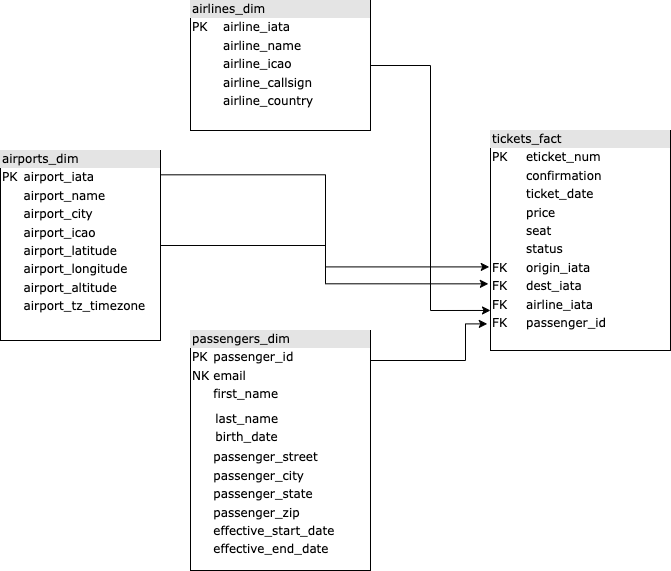

The diagram above was exported from draw.io. Its source (the exported page's mxGraphModel, read from the mxfile embedded in the PNG):
<mxGraphModel dx="1133" dy="633" grid="1" gridSize="10" guides="1" tooltips="1" connect="1" arrows="1" fold="1" page="1" pageScale="1" pageWidth="1100" pageHeight="850" background="none" math="0" shadow="0">
  <root>
    <mxCell id="0" />
    <mxCell id="1" parent="0" />
    <mxCell id="Vk4ZvvSzgJhZe6ILwfb--4" style="edgeStyle=orthogonalEdgeStyle;rounded=0;orthogonalLoop=1;jettySize=auto;html=1;entryX=0;entryY=0.818;entryDx=0;entryDy=0;entryPerimeter=0;" edge="1" parent="1" source="2ed32ef02a7f4228-3" target="Vk4ZvvSzgJhZe6ILwfb--1">
      <mxGeometry relative="1" as="geometry" />
    </mxCell>
    <mxCell id="2ed32ef02a7f4228-3" value="&lt;div style=&quot;box-sizing: border-box ; width: 100% ; background: #e4e4e4 ; padding: 2px&quot;&gt;airlines_dim&lt;/div&gt;&lt;table style=&quot;width: 100% ; font-size: 1em&quot; cellpadding=&quot;2&quot; cellspacing=&quot;0&quot;&gt;&lt;tbody&gt;&lt;tr&gt;&lt;td&gt;PK&lt;/td&gt;&lt;td&gt;airline_iata&lt;/td&gt;&lt;/tr&gt;&lt;tr&gt;&lt;td&gt;&lt;br&gt;&lt;/td&gt;&lt;td&gt;airline_name&lt;/td&gt;&lt;/tr&gt;&lt;tr&gt;&lt;td&gt;&lt;/td&gt;&lt;td&gt;airline_icao&lt;/td&gt;&lt;/tr&gt;&lt;tr&gt;&lt;td&gt;&lt;br&gt;&lt;/td&gt;&lt;td&gt;airline_callsign&lt;br&gt;&lt;/td&gt;&lt;/tr&gt;&lt;tr&gt;&lt;td&gt;&lt;br&gt;&lt;/td&gt;&lt;td&gt;airline_country&lt;/td&gt;&lt;/tr&gt;&lt;/tbody&gt;&lt;/table&gt;" style="verticalAlign=top;align=left;overflow=fill;html=1;rounded=0;shadow=0;comic=0;labelBackgroundColor=none;strokeWidth=1;fontFamily=Verdana;fontSize=12" parent="1" vertex="1">
      <mxGeometry x="260" y="110" width="180" height="130" as="geometry" />
    </mxCell>
    <mxCell id="Vk4ZvvSzgJhZe6ILwfb--2" style="edgeStyle=orthogonalEdgeStyle;rounded=0;orthogonalLoop=1;jettySize=auto;html=1;entryX=-0.007;entryY=0.62;entryDx=0;entryDy=0;entryPerimeter=0;exitX=1.005;exitY=0.128;exitDx=0;exitDy=0;exitPerimeter=0;" edge="1" parent="1" source="2ed32ef02a7f4228-4" target="Vk4ZvvSzgJhZe6ILwfb--1">
      <mxGeometry relative="1" as="geometry" />
    </mxCell>
    <mxCell id="Vk4ZvvSzgJhZe6ILwfb--3" style="edgeStyle=orthogonalEdgeStyle;rounded=0;orthogonalLoop=1;jettySize=auto;html=1;entryX=-0.012;entryY=0.697;entryDx=0;entryDy=0;entryPerimeter=0;" edge="1" parent="1" source="2ed32ef02a7f4228-4" target="Vk4ZvvSzgJhZe6ILwfb--1">
      <mxGeometry relative="1" as="geometry" />
    </mxCell>
    <mxCell id="2ed32ef02a7f4228-4" value="&lt;div style=&quot;box-sizing: border-box ; width: 100% ; background: #e4e4e4 ; padding: 2px&quot;&gt;airports_dim&lt;/div&gt;&lt;table style=&quot;width: 100% ; font-size: 1em&quot; cellpadding=&quot;2&quot; cellspacing=&quot;0&quot;&gt;&lt;tbody&gt;&lt;tr&gt;&lt;td&gt;PK&lt;/td&gt;&lt;td&gt;airport_iata&lt;/td&gt;&lt;/tr&gt;&lt;tr&gt;&lt;td&gt;&lt;/td&gt;&lt;td&gt;airport_name&lt;/td&gt;&lt;/tr&gt;&lt;tr&gt;&lt;td&gt;&lt;/td&gt;&lt;td&gt;airport_city&lt;/td&gt;&lt;/tr&gt;&lt;tr&gt;&lt;td&gt;&lt;br&gt;&lt;/td&gt;&lt;td&gt;airport_icao&lt;br&gt;&lt;/td&gt;&lt;/tr&gt;&lt;tr&gt;&lt;td&gt;&lt;br&gt;&lt;/td&gt;&lt;td&gt;airport_latitude&lt;br&gt;&lt;/td&gt;&lt;/tr&gt;&lt;tr&gt;&lt;td&gt;&lt;br&gt;&lt;/td&gt;&lt;td&gt;airport_longitude&lt;/td&gt;&lt;/tr&gt;&lt;tr&gt;&lt;td&gt;&lt;br&gt;&lt;/td&gt;&lt;td&gt;airport_altitude&lt;br&gt;&lt;/td&gt;&lt;/tr&gt;&lt;tr&gt;&lt;td&gt;&lt;br&gt;&lt;/td&gt;&lt;td&gt;airport_tz_timezone&lt;/td&gt;&lt;/tr&gt;&lt;/tbody&gt;&lt;/table&gt;" style="verticalAlign=top;align=left;overflow=fill;html=1;rounded=0;shadow=0;comic=0;labelBackgroundColor=none;strokeWidth=1;fontFamily=Verdana;fontSize=12" parent="1" vertex="1">
      <mxGeometry x="70" y="260" width="160" height="190" as="geometry" />
    </mxCell>
    <mxCell id="Vk4ZvvSzgJhZe6ILwfb--5" style="edgeStyle=orthogonalEdgeStyle;rounded=0;orthogonalLoop=1;jettySize=auto;html=1;entryX=-0.018;entryY=0.879;entryDx=0;entryDy=0;entryPerimeter=0;" edge="1" parent="1" source="2ed32ef02a7f4228-12" target="Vk4ZvvSzgJhZe6ILwfb--1">
      <mxGeometry relative="1" as="geometry">
        <Array as="points">
          <mxPoint x="535" y="470" />
          <mxPoint x="535" y="433" />
        </Array>
      </mxGeometry>
    </mxCell>
    <mxCell id="2ed32ef02a7f4228-12" value="&lt;div style=&quot;box-sizing: border-box ; width: 100% ; background: #e4e4e4 ; padding: 2px&quot;&gt;passengers_dim&lt;/div&gt;&lt;table style=&quot;width: 100% ; font-size: 1em&quot; cellpadding=&quot;2&quot; cellspacing=&quot;0&quot;&gt;&lt;tbody&gt;&lt;tr&gt;&lt;td&gt;PK&lt;/td&gt;&lt;td&gt;passenger_id&lt;/td&gt;&lt;/tr&gt;&lt;tr&gt;&lt;td&gt;NK&lt;/td&gt;&lt;td&gt;email&lt;/td&gt;&lt;/tr&gt;&lt;tr&gt;&lt;td&gt;&lt;/td&gt;&lt;td&gt;first_name&lt;/td&gt;&lt;/tr&gt;&lt;tr&gt;&lt;td&gt;&lt;br&gt;&lt;/td&gt;&lt;td&gt;&lt;table style=&quot;border-color: var(--border-color); font-size: 1em; width: 180px;&quot; cellpadding=&quot;2&quot; cellspacing=&quot;0&quot;&gt;&lt;tbody style=&quot;border-color: var(--border-color);&quot;&gt;&lt;tr style=&quot;border-color: var(--border-color);&quot;&gt;&lt;td style=&quot;border-color: var(--border-color);&quot;&gt;&lt;/td&gt;&lt;/tr&gt;&lt;tr style=&quot;border-color: var(--border-color);&quot;&gt;&lt;td style=&quot;border-color: var(--border-color);&quot;&gt;last_name&lt;/td&gt;&lt;/tr&gt;&lt;tr style=&quot;border-color: var(--border-color);&quot;&gt;&lt;td style=&quot;border-color: var(--border-color);&quot;&gt;birth_date&lt;/td&gt;&lt;/tr&gt;&lt;/tbody&gt;&lt;/table&gt;&lt;/td&gt;&lt;/tr&gt;&lt;tr&gt;&lt;td&gt;&lt;br&gt;&lt;/td&gt;&lt;td&gt;passenger_street&lt;br&gt;&lt;/td&gt;&lt;/tr&gt;&lt;tr&gt;&lt;td&gt;&lt;br&gt;&lt;/td&gt;&lt;td&gt;passenger_city&lt;br&gt;&lt;/td&gt;&lt;/tr&gt;&lt;tr&gt;&lt;td&gt;&lt;br&gt;&lt;/td&gt;&lt;td&gt;passenger_state&lt;/td&gt;&lt;/tr&gt;&lt;tr&gt;&lt;td&gt;&lt;br&gt;&lt;/td&gt;&lt;td&gt;passenger_zip&lt;/td&gt;&lt;/tr&gt;&lt;tr&gt;&lt;td&gt;&lt;br&gt;&lt;/td&gt;&lt;td&gt;effective_start_date&lt;/td&gt;&lt;/tr&gt;&lt;tr&gt;&lt;td&gt;&lt;br&gt;&lt;/td&gt;&lt;td&gt;effective_end_date&lt;/td&gt;&lt;/tr&gt;&lt;/tbody&gt;&lt;/table&gt;" style="verticalAlign=top;align=left;overflow=fill;html=1;rounded=0;shadow=0;comic=0;labelBackgroundColor=none;strokeWidth=1;fontFamily=Verdana;fontSize=12" parent="1" vertex="1">
      <mxGeometry x="260" y="440" width="180" height="240" as="geometry" />
    </mxCell>
    <mxCell id="Vk4ZvvSzgJhZe6ILwfb--1" value="&lt;div style=&quot;box-sizing: border-box ; width: 100% ; background: #e4e4e4 ; padding: 2px&quot;&gt;tickets_fact&lt;/div&gt;&lt;table style=&quot;width: 100% ; font-size: 1em&quot; cellpadding=&quot;2&quot; cellspacing=&quot;0&quot;&gt;&lt;tbody&gt;&lt;tr&gt;&lt;td&gt;PK&lt;/td&gt;&lt;td&gt;eticket_num&lt;/td&gt;&lt;/tr&gt;&lt;tr&gt;&lt;td&gt;&lt;br&gt;&lt;/td&gt;&lt;td&gt;confirmation&lt;/td&gt;&lt;/tr&gt;&lt;tr&gt;&lt;td&gt;&lt;/td&gt;&lt;td&gt;ticket_date&lt;/td&gt;&lt;/tr&gt;&lt;tr&gt;&lt;td&gt;&lt;br&gt;&lt;/td&gt;&lt;td&gt;price&lt;br&gt;&lt;/td&gt;&lt;/tr&gt;&lt;tr&gt;&lt;td&gt;&lt;br&gt;&lt;/td&gt;&lt;td&gt;seat&lt;/td&gt;&lt;/tr&gt;&lt;tr&gt;&lt;td&gt;&lt;br&gt;&lt;/td&gt;&lt;td&gt;status&lt;/td&gt;&lt;/tr&gt;&lt;tr&gt;&lt;td&gt;FK&lt;/td&gt;&lt;td&gt;origin_iata&lt;/td&gt;&lt;/tr&gt;&lt;tr&gt;&lt;td&gt;FK&lt;/td&gt;&lt;td&gt;dest_iata&lt;/td&gt;&lt;/tr&gt;&lt;tr&gt;&lt;td&gt;FK&lt;/td&gt;&lt;td&gt;airline_iata&lt;/td&gt;&lt;/tr&gt;&lt;tr&gt;&lt;td&gt;FK&lt;/td&gt;&lt;td&gt;passenger_id&lt;/td&gt;&lt;/tr&gt;&lt;tr&gt;&lt;td&gt;&lt;br&gt;&lt;/td&gt;&lt;td&gt;&lt;br&gt;&lt;/td&gt;&lt;/tr&gt;&lt;tr&gt;&lt;td&gt;&lt;br&gt;&lt;/td&gt;&lt;td&gt;&lt;br&gt;&lt;/td&gt;&lt;/tr&gt;&lt;tr&gt;&lt;td&gt;&lt;br&gt;&lt;/td&gt;&lt;td&gt;&lt;br&gt;&lt;/td&gt;&lt;/tr&gt;&lt;tr&gt;&lt;td&gt;&lt;br&gt;&lt;/td&gt;&lt;td&gt;&lt;br&gt;&lt;/td&gt;&lt;/tr&gt;&lt;/tbody&gt;&lt;/table&gt;" style="verticalAlign=top;align=left;overflow=fill;html=1;rounded=0;shadow=0;comic=0;labelBackgroundColor=none;strokeWidth=1;fontFamily=Verdana;fontSize=12" vertex="1" parent="1">
      <mxGeometry x="560" y="240" width="180" height="220" as="geometry" />
    </mxCell>
  </root>
</mxGraphModel>